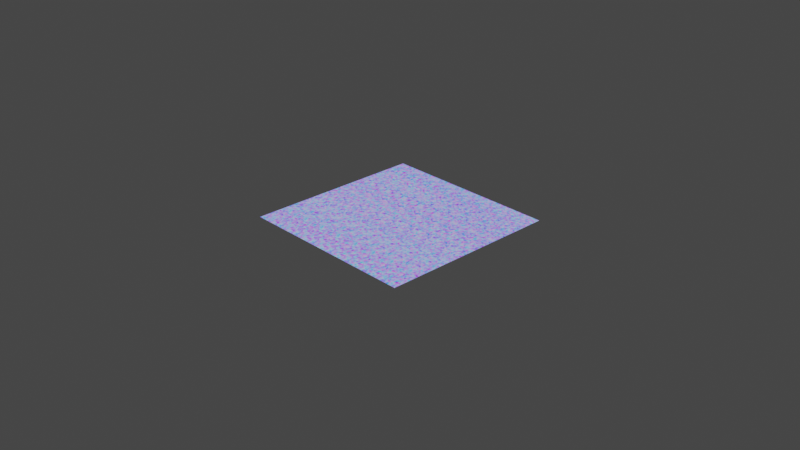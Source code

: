 # Source: 3DTexture_Flipbook_Layout.blend  (saved by Blender 3.1.7; exported with 4.5.12 LTS)
import bpy
from mathutils import Matrix  # noqa: F401  (used for matrix-valued properties, if any)

bpy.ops.wm.read_factory_settings(use_empty=True)
scene = bpy.context.scene
scene.name = 'Scene'

# ---- collections
col_collection = bpy.data.collections.new('Collection'); scene.collection.children.link(col_collection)

# ---- images (referenced by path relative to the original .blend; pixels are not part of the script)
import os
ASSET_DIR = os.environ.get("B2B_ASSET_DIR", "")  # directory of the original .blend (textures are referenced by path, not embedded)
HERE = os.path.dirname(os.path.abspath(__file__))  # packed textures are extracted next to this script under _unpacked/

def load_image(name, relpath, width, height, colorspace="sRGB"):
    """Load a texture the original file referenced (path relative to the .blend, or extracted next to this script)."""
    p = next((c for c in (os.path.join(HERE, relpath), os.path.join(ASSET_DIR, relpath)) if relpath and os.path.exists(c)), "")
    if p:
        img = bpy.data.images.load(p, check_existing=True)
        img.name = name
    else:  # same state as the original file: an image datablock whose file is absent (Cycles renders it pink)
        img = bpy.data.images.new(name, width, height)
        img.source = "FILE"
        img.filepath = "//" + (relpath or name)
    img.colorspace_settings.name = colorspace
    return img
img_untitled_001 = load_image('Untitled.001', '3d_texture_test.png', 1024, 1024, 'sRGB')

# ---- materials (node trees are filled in below, after node groups)
mat_seamless3dflipbook = bpy.data.materials.new('Seamless3DFlipbook')

# ---- node groups
ng_flipbooklayout = bpy.data.node_groups.new('FlipbookLayout', 'ShaderNodeTree')
_s = ng_flipbooklayout.interface.new_socket(name='XYZ', in_out='OUTPUT', socket_type='NodeSocketVector')
_s = ng_flipbooklayout.interface.new_socket(name='UV', in_out='INPUT', socket_type='NodeSocketVector')
_s.min_value = -1e+04
_s.max_value = 1e+04
_s = ng_flipbooklayout.interface.new_socket(name='TileCount', in_out='INPUT', socket_type='NodeSocketFloat')
_s.default_value = 8.0
_s.min_value = -1e+04
_s.max_value = 1e+04
_N = ng_flipbooklayout.nodes; _L = ng_flipbooklayout.links
n0 = _N.new('ShaderNodeMath'); n0.name = 'Math'; n0.location = (400, -80)
n0.hide = True
n0.operation = 'MULTIPLY'
n1 = _N.new('ShaderNodeVectorMath'); n1.name = 'Vector Math.003'; n1.location = (-140, 20)
n1.hide = True
n1.operation = 'DIVIDE'
n2 = _N.new('ShaderNodeSeparateXYZ'); n2.name = 'Separate XYZ'; n2.location = (20, 40)
n3 = _N.new('ShaderNodeMath'); n3.name = 'Math.002'; n3.location = (220, -40)
n3.hide = True
n3.operation = 'SUBTRACT'
n3.inputs[0].default_value = 1.0
n4 = _N.new('ShaderNodeVectorMath'); n4.name = 'Vector Math.002'; n4.location = (-380, 20)
n4.hide = True
n4.operation = 'SUBTRACT'
n5 = _N.new('ShaderNodeMath'); n5.name = 'Math.003'; n5.location = (-360, -60)
n5.hide = True
n5.operation = 'MULTIPLY'
n6 = _N.new('NodeReroute'); n6.name = 'Reroute'; n6.location = (-460, -140)
n6.width = 16
n6.socket_idname = 'NodeSocketFloat'
n7 = _N.new('ShaderNodeVectorMath'); n7.name = 'Vector Math'; n7.location = (-620, 140)
n7.hide = True
n7.operation = 'FRACTION'
n8 = _N.new('ShaderNodeSeparateXYZ'); n8.name = 'Separate XYZ.001'; n8.location = (660, 20)
n8.hide = True
n9 = _N.new('ShaderNodeCombineXYZ'); n9.name = 'Combine XYZ'; n9.location = (840, 0)
n9.hide = True
n10 = _N.new('ShaderNodeVectorMath'); n10.name = 'Vector Math.001'; n10.location = (-760, 0)
n10.hide = True
n10.operation = 'MULTIPLY'
n11 = _N.new('NodeGroupInput'); n11.name = 'Group Input'; n11.location = (-1220, 0)
n12 = _N.new('NodeGroupOutput'); n12.name = 'Group Output'; n12.location = (1030, 0)
n12.label = '3DFlipbookLayout'
n13 = _N.new('ShaderNodeMath'); n13.name = 'Math.001'; n13.location = (660, -40)
n13.hide = True
_L.new(n11.outputs[0], n10.inputs[0])
_L.new(n9.outputs[0], n12.inputs[0])
_L.new(n11.outputs[1], n6.inputs[0])
_L.new(n10.outputs[0], n7.inputs[0])
_L.new(n10.outputs[0], n4.inputs[0])
_L.new(n7.outputs[0], n4.inputs[1])
_L.new(n1.outputs[0], n2.inputs[0])
_L.new(n7.outputs[0], n8.inputs[0])
_L.new(n8.outputs[0], n9.inputs[0])
_L.new(n8.outputs[1], n9.inputs[1])
_L.new(n4.outputs[0], n1.inputs[0])
_L.new(n3.outputs[0], n0.inputs[0])
_L.new(n6.outputs[0], n0.inputs[1])
_L.new(n0.outputs[0], n13.inputs[1])
_L.new(n2.outputs[0], n13.inputs[0])
_L.new(n13.outputs[0], n9.inputs[2])
_L.new(n2.outputs[1], n3.inputs[1])
_L.new(n5.outputs[0], n1.inputs[1])
_L.new(n6.outputs[0], n5.inputs[1])
_L.new(n6.outputs[0], n5.inputs[0])
_L.new(n11.outputs[1], n10.inputs[1])
n12.is_active_output = True
ng_makeseamless = bpy.data.node_groups.new('MakeSeamless', 'ShaderNodeTree')
_s = ng_makeseamless.interface.new_socket(name='XYZ', in_out='OUTPUT', socket_type='NodeSocketVector')
_s = ng_makeseamless.interface.new_socket(name='W', in_out='OUTPUT', socket_type='NodeSocketFloat')
_s = ng_makeseamless.interface.new_socket(name='XYZ', in_out='INPUT', socket_type='NodeSocketVector')
_s.min_value = -1e+04
_s.max_value = 1e+04
_N = ng_makeseamless.nodes; _L = ng_makeseamless.links
n0 = _N.new('ShaderNodeSeparateXYZ'); n0.name = 'Separate XYZ'; n0.location = (-360, 40)
n1 = _N.new('ShaderNodeMath'); n1.name = 'Math.009'; n1.location = (-60, -140)
n1.hide = True
n1.operation = 'COSINE'
n2 = _N.new('ShaderNodeMath'); n2.name = 'Math.008'; n2.location = (-60, -100)
n2.hide = True
n2.operation = 'SINE'
n3 = _N.new('ShaderNodeMath'); n3.name = 'Math.004'; n3.location = (-60, 140)
n3.hide = True
n3.operation = 'SINE'
n4 = _N.new('ShaderNodeMath'); n4.name = 'Math.005'; n4.location = (-60, 100)
n4.hide = True
n4.operation = 'COSINE'
n5 = _N.new('ShaderNodeMath'); n5.name = 'Math.006'; n5.location = (-60, 60)
n5.hide = True
n5.operation = 'SINE'
n6 = _N.new('ShaderNodeMath'); n6.name = 'Math.007'; n6.location = (-60, 20)
n6.hide = True
n6.operation = 'COSINE'
n7 = _N.new('ShaderNodeMath'); n7.name = 'Math.001'; n7.location = (180, 120)
n7.hide = True
n8 = _N.new('ShaderNodeCombineXYZ'); n8.name = 'Combine XYZ'; n8.location = (512, 80)
n8.hide = True
n9 = _N.new('NodeGroupOutput'); n9.name = 'Group Output'; n9.location = (702, 0)
n10 = _N.new('ShaderNodeMath'); n10.name = 'Math.010'; n10.location = (180, -60)
n10.hide = True
n11 = _N.new('NodeGroupInput'); n11.name = 'Group Input'; n11.location = (-560, 0)
n12 = _N.new('ShaderNodeMath'); n12.name = 'Math.002'; n12.location = (180, 40)
n12.hide = True
n13 = _N.new('ShaderNodeMath'); n13.name = 'Math.003'; n13.location = (180, 80)
n13.hide = True
n14 = _N.new('NodeReroute'); n14.name = 'Reroute.001'; n14.location = (120, -100)
n14.width = 16
n14.socket_idname = 'NodeSocketFloat'
n15 = _N.new('NodeReroute'); n15.name = 'Reroute'; n15.location = (120, 60)
n15.width = 16
n15.socket_idname = 'NodeSocketFloat'
_L.new(n8.outputs[0], n9.inputs[0])
_L.new(n11.outputs[0], n0.inputs[0])
_L.new(n10.outputs[0], n9.inputs[1])
_L.new(n0.outputs[0], n3.inputs[0])
_L.new(n0.outputs[0], n4.inputs[0])
_L.new(n0.outputs[1], n5.inputs[0])
_L.new(n7.outputs[0], n8.inputs[0])
_L.new(n0.outputs[1], n6.inputs[0])
_L.new(n0.outputs[2], n2.inputs[0])
_L.new(n0.outputs[2], n1.inputs[0])
_L.new(n3.outputs[0], n7.inputs[0])
_L.new(n5.outputs[0], n12.inputs[0])
_L.new(n15.outputs[0], n12.inputs[1])
_L.new(n12.outputs[0], n8.inputs[2])
_L.new(n14.outputs[0], n13.inputs[1])
_L.new(n4.outputs[0], n13.inputs[0])
_L.new(n13.outputs[0], n8.inputs[1])
_L.new(n6.outputs[0], n10.inputs[0])
_L.new(n1.outputs[0], n15.inputs[0])
_L.new(n15.outputs[0], n7.inputs[1])
_L.new(n2.outputs[0], n14.inputs[0])
_L.new(n14.outputs[0], n10.inputs[1])
n9.is_active_output = True

# ---- material node trees
mat_seamless3dflipbook.use_nodes = True; mat_seamless3dflipbook.node_tree.nodes.clear()
_N = mat_seamless3dflipbook.node_tree.nodes; _L = mat_seamless3dflipbook.node_tree.links
n0 = _N.new('NodeFrame'); n0.name = 'Frame'; n0.location = (-420, 530)
n0.label = 'Flipbook Layout'
n0.width = 231
n1 = _N.new('NodeFrame'); n1.name = 'Distortion'; n1.location = (-430, 979)
n1.label = 'Distortion'
n1.width = 460
n2 = _N.new('ShaderNodeValue'); n2.name = 'Value'; n2.location = (-680, 280)
n2.label = 'Tiling Period'
n2.outputs[0].default_value = 1.0
n3 = _N.new('ShaderNodeMath'); n3.name = 'Math'; n3.location = (-400, 260)
n3.label = '2 * pi / val'
n3.operation = 'MULTIPLY'
n3.inputs[0].default_value = 6.283
n4 = _N.new('ShaderNodeGroup'); n4.name = 'Group'; n4.location = (30, -30)
n4.label = '3DFlipbookLayout'
n4.width = 171
n4.node_tree = ng_flipbooklayout
n4.inputs[1].default_value = 8.0
n5 = _N.new('ShaderNodeUVMap'); n5.name = 'UV Map'; n5.location = (-1020, 640)
n6 = _N.new('ShaderNodeTexVoronoi'); n6.name = 'Voronoi Texture'; n6.location = (640, 560)
n6.voronoi_dimensions = '4D'
n6.inputs[2].default_value = 1.11
n7 = _N.new('ShaderNodeBsdfPrincipled'); n7.name = 'Principled BSDF'; n7.location = (2160, 780)
n7.distribution = 'GGX'
n7.subsurface_method = 'RANDOM_WALK_SKIN'
n7.inputs[0].default_value = (0.0, 0.0, 0.0, 1.0)
n7.inputs[2].default_value = 1.0
n7.inputs[3].default_value = 1.45
n7.inputs[11].default_value = 1.01
n7.inputs[13].default_value = 0.0
n7.inputs[28].default_value = 1.0
n8 = _N.new('ShaderNodeOutputMaterial'); n8.name = 'Material Output'; n8.location = (2460, 780)
n9 = _N.new('ShaderNodeCombineColor'); n9.name = 'Combine RGB'; n9.location = (1260, 620)
n10 = _N.new('ShaderNodeMix'); n10.name = 'Mix'; n10.location = (1520, 660)
n10.data_type = 'RGBA'
n10.clamp_result = True
n10.inputs[0].default_value = 0.5917
n10.inputs[7].default_value = (0.5, 0.5, 1.0, 1.0)
n11 = _N.new('ShaderNodeVectorMath'); n11.name = 'Vector Math.001'; n11.location = (1720, 640)
n11.operation = 'NORMALIZE'
n12 = _N.new('ShaderNodeMapRange'); n12.name = 'Map Range.001'; n12.location = (1040, 620)
n12.hide = True
n12.inputs[3].default_value = -1.0
n13 = _N.new('ShaderNodeMapRange'); n13.name = 'Map Range'; n13.location = (1040, 680)
n13.hide = True
n13.inputs[3].default_value = -1.0
n14 = _N.new('ShaderNodeSeparateXYZ'); n14.name = 'Separate XYZ'; n14.location = (840, 600)
n15 = _N.new('ShaderNodeVectorMath'); n15.name = 'Vector Math'; n15.location = (-160, 400)
n15.operation = 'MULTIPLY'
n16 = _N.new('ShaderNodeValue'); n16.name = 'Value.001'; n16.location = (30, -270)
n16.outputs[0].default_value = 0.0
n17 = _N.new('ShaderNodeTexNoise'); n17.name = 'Noise Texture'; n17.location = (30, -30)
n17.inputs[2].default_value = 7.5
n17.inputs[8].default_value = 0.5
n18 = _N.new('ShaderNodeVectorMath'); n18.name = 'Vector Math.003'; n18.location = (290, -190)
n18.hide = True
n18.operation = 'MULTIPLY'
n19 = _N.new('ShaderNodeGroup'); n19.name = 'Group.001'; n19.location = (440, 420)
n19.node_tree = ng_makeseamless
n20 = _N.new('ShaderNodeVectorMath'); n20.name = 'Vector Math.002'; n20.location = (160, 560)
n20.hide = True
n21 = _N.new('ShaderNodeTexNoise'); n21.name = 'Noise Texture.001'; n21.location = (640, 200)
n21.noise_dimensions = '4D'
n21.inputs[2].default_value = 1.2
n21.inputs[3].default_value = 0.0
n21.inputs[4].default_value = 0.65
n21.inputs[8].default_value = 0.9
n22 = _N.new('ShaderNodeTexImage'); n22.name = 'Image Texture'; n22.location = (2160, 1060)
n22.image = img_untitled_001
n4.parent = n0
n16.parent = n1
n17.parent = n1
n18.parent = n1
_L.new(n7.outputs[0], n8.inputs[0])
_L.new(n19.outputs[0], n6.inputs[0])
_L.new(n3.outputs[0], n15.inputs[1])
_L.new(n4.outputs[0], n15.inputs[0])
_L.new(n2.outputs[0], n3.inputs[1])
_L.new(n19.outputs[1], n6.inputs[1])
_L.new(n14.outputs[0], n13.inputs[0])
_L.new(n14.outputs[1], n12.inputs[0])
_L.new(n13.outputs[0], n9.inputs[0])
_L.new(n12.outputs[0], n9.inputs[1])
_L.new(n14.outputs[2], n9.inputs[2])
_L.new(n9.outputs[0], n10.inputs[6])
_L.new(n10.outputs[2], n11.inputs[0])
_L.new(n11.outputs[0], n7.inputs[27])
_L.new(n17.outputs[1], n18.inputs[0])
_L.new(n16.outputs[0], n18.inputs[1])
_L.new(n5.outputs[0], n4.inputs[0])
_L.new(n20.outputs[0], n19.inputs[0])
_L.new(n15.outputs[0], n20.inputs[1])
_L.new(n18.outputs[0], n20.inputs[0])
_L.new(n19.outputs[0], n21.inputs[0])
_L.new(n19.outputs[1], n21.inputs[1])
_L.new(n21.outputs[1], n14.inputs[0])
n8.is_active_output = True

# ---- world
world_world = bpy.data.worlds.new('World'); scene.world = world_world
world_world.use_nodes = True; world_world.node_tree.nodes.clear()
_N = world_world.node_tree.nodes; _L = world_world.node_tree.links
n0 = _N.new('ShaderNodeOutputWorld'); n0.name = 'World Output'; n0.location = (300, 300)
n1 = _N.new('ShaderNodeBackground'); n1.name = 'Background'; n1.location = (10, 300)
n1.inputs[0].default_value = (0.05088, 0.05088, 0.05088, 1.0)
_L.new(n1.outputs[0], n0.inputs[0])
n0.is_active_output = True
world_world.color = (0.05088, 0.05088, 0.05088)
world_world.use_sun_shadow = False
world_world.sun_shadow_jitter_overblur = 0.0

# ---- cameras
cam_camera = bpy.data.cameras.new('Camera')
cam_camera.clip_end = 100.0
cam_camera.ortho_scale = 7.314

# ---- lights
light_light = bpy.data.lights.new('Light', 'POINT')
light_light.transmission_factor = 0.0
light_light.energy = 1000.0
light_light.shadow_soft_size = 0.1
light_light.shadow_maximum_resolution = 0.006
light_light.use_absolute_resolution = True

# ---- meshes
me_plane = bpy.data.meshes.new('Plane')
me_plane.from_pydata([(-1.0, -1.0, 0.0), (1.0, -1.0, 0.0), (-1.0, 1.0, 0.0), (1.0, 1.0, 0.0)], [], [(0, 1, 3, 2)])
me_plane.polygons.foreach_set('use_smooth', [True] * 1)
_uv = me_plane.uv_layers.new(name='UVMap')
_uv.uv.foreach_set('vector', [0.0, 0.0, 1.0, 0.0, 1.0, 1.0, 0.0, 1.0])
me_plane.materials.append(mat_seamless3dflipbook)
me_plane.use_remesh_fix_poles = True
me_plane.use_remesh_preserve_attributes = False
me_plane.update()

# ---- objects
ob_light = bpy.data.objects.new('Light', light_light)
ob_camera = bpy.data.objects.new('Camera', cam_camera)
ob_plane = bpy.data.objects.new('Plane', me_plane)

# ---- transforms, parenting, visibility, modifiers, constraints
ob_light.location = (4.076, 1.005, 5.904)
ob_light.rotation_euler = (0.6503, 0.05522, 1.866)
ob_light.lock_rotations_4d = False
ob_light.empty_display_type = 'ARROWS'
ob_light.color = (0.0, 0.0, 0.0, 0.0)
ob_light.lineart.crease_threshold = 0.0
ob_camera.location = (7.359, -6.926, 4.958)
ob_camera.rotation_euler = (1.109, 0.0, 0.8149)
ob_camera.lock_rotations_4d = False
ob_camera.empty_display_type = 'ARROWS'
ob_camera.color = (0.0, 0.0, 0.0, 0.0)
ob_camera.display_type = 'WIRE'
ob_camera.lineart.crease_threshold = 0.0
ob_plane.location = (0.0, 0.0, 0.0)

# ---- collection membership
col_collection.objects.link(ob_light)
col_collection.objects.link(ob_camera)
col_collection.objects.link(ob_plane)

# ---- scene / render settings (as saved in the file)
scene.camera = ob_camera
scene.frame_start = 1; scene.frame_end = 250; scene.frame_set(53)
scene.render.engine = 'CYCLES'
scene.cycles.sampling_pattern = 'TABULATED_SOBOL'
scene.cycles.use_light_tree = False
scene.cycles.bake_type = 'EMIT'
scene.view_settings.view_transform = 'Filmic'
bpy.context.view_layer.update()
